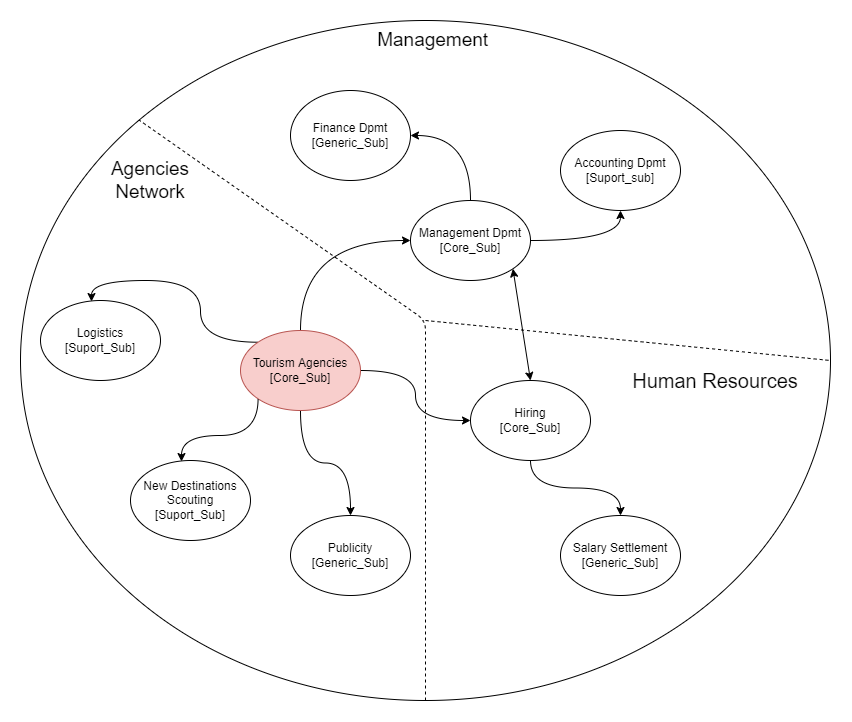

The diagram above was exported from draw.io. Its source (the exported page's mxGraphModel, read from the mxfile embedded in the PNG):
<mxGraphModel dx="1108" dy="442" grid="1" gridSize="10" guides="1" tooltips="1" connect="1" arrows="1" fold="1" page="1" pageScale="1" pageWidth="827" pageHeight="1169" math="0" shadow="0">
  <root>
    <mxCell id="0" />
    <mxCell id="1" parent="0" />
    <mxCell id="BxITePFyU5frtQFEns6t-1" value="" style="ellipse;whiteSpace=wrap;html=1;" parent="1" vertex="1">
      <mxGeometry x="9" y="10" width="810" height="680" as="geometry" />
    </mxCell>
    <mxCell id="BxITePFyU5frtQFEns6t-5" value="" style="endArrow=none;html=1;entryX=0;entryY=0;entryDx=0;entryDy=0;exitX=0.5;exitY=1;exitDx=0;exitDy=0;dashed=1;" parent="1" source="BxITePFyU5frtQFEns6t-1" target="BxITePFyU5frtQFEns6t-1" edge="1">
      <mxGeometry width="50" height="50" relative="1" as="geometry">
        <mxPoint x="389" y="400" as="sourcePoint" />
        <mxPoint x="439" y="350" as="targetPoint" />
        <Array as="points">
          <mxPoint x="414" y="310" />
        </Array>
      </mxGeometry>
    </mxCell>
    <mxCell id="BxITePFyU5frtQFEns6t-6" value="" style="endArrow=none;html=1;dashed=1;entryX=1;entryY=0.5;entryDx=0;entryDy=0;" parent="1" target="BxITePFyU5frtQFEns6t-1" edge="1">
      <mxGeometry width="50" height="50" relative="1" as="geometry">
        <mxPoint x="414" y="310" as="sourcePoint" />
        <mxPoint x="699" y="370" as="targetPoint" />
      </mxGeometry>
    </mxCell>
    <mxCell id="BxITePFyU5frtQFEns6t-7" value="&lt;span style=&quot;font-size: 19px&quot;&gt;Agencies Network&lt;/span&gt;" style="text;html=1;strokeColor=none;fillColor=none;align=center;verticalAlign=middle;whiteSpace=wrap;rounded=0;dashed=1;" parent="1" vertex="1">
      <mxGeometry x="99" y="140" width="80" height="60" as="geometry" />
    </mxCell>
    <mxCell id="BxITePFyU5frtQFEns6t-8" value="&lt;span style=&quot;font-size: 19px&quot;&gt;&amp;nbsp;Management&lt;br&gt;&lt;/span&gt;" style="text;html=1;strokeColor=none;fillColor=none;align=center;verticalAlign=middle;whiteSpace=wrap;rounded=0;dashed=1;" parent="1" vertex="1">
      <mxGeometry x="339" y="20" width="160" height="20" as="geometry" />
    </mxCell>
    <mxCell id="BxITePFyU5frtQFEns6t-10" value="&lt;font style=&quot;font-size: 20px&quot;&gt;Human Resources&lt;/font&gt;" style="text;html=1;strokeColor=none;fillColor=none;align=center;verticalAlign=middle;whiteSpace=wrap;rounded=0;dashed=1;" parent="1" vertex="1">
      <mxGeometry x="609" y="360" width="190" height="20" as="geometry" />
    </mxCell>
    <mxCell id="BxITePFyU5frtQFEns6t-25" style="edgeStyle=orthogonalEdgeStyle;curved=1;orthogonalLoop=1;jettySize=auto;html=1;exitX=0.5;exitY=0;exitDx=0;exitDy=0;entryX=0;entryY=0.5;entryDx=0;entryDy=0;" parent="1" source="BxITePFyU5frtQFEns6t-11" target="BxITePFyU5frtQFEns6t-12" edge="1">
      <mxGeometry relative="1" as="geometry" />
    </mxCell>
    <mxCell id="BxITePFyU5frtQFEns6t-26" style="edgeStyle=orthogonalEdgeStyle;curved=1;orthogonalLoop=1;jettySize=auto;html=1;exitX=1;exitY=0.5;exitDx=0;exitDy=0;entryX=0;entryY=0.5;entryDx=0;entryDy=0;" parent="1" source="BxITePFyU5frtQFEns6t-11" target="BxITePFyU5frtQFEns6t-13" edge="1">
      <mxGeometry relative="1" as="geometry" />
    </mxCell>
    <mxCell id="BxITePFyU5frtQFEns6t-29" style="edgeStyle=orthogonalEdgeStyle;curved=1;orthogonalLoop=1;jettySize=auto;html=1;entryX=0.5;entryY=0;entryDx=0;entryDy=0;exitX=0.5;exitY=1;exitDx=0;exitDy=0;" parent="1" source="BxITePFyU5frtQFEns6t-11" target="BxITePFyU5frtQFEns6t-18" edge="1">
      <mxGeometry relative="1" as="geometry">
        <mxPoint x="239" y="350" as="sourcePoint" />
      </mxGeometry>
    </mxCell>
    <mxCell id="BxITePFyU5frtQFEns6t-30" style="edgeStyle=orthogonalEdgeStyle;curved=1;orthogonalLoop=1;jettySize=auto;html=1;exitX=0;exitY=0;exitDx=0;exitDy=0;entryX=0.425;entryY=0.013;entryDx=0;entryDy=0;entryPerimeter=0;" parent="1" source="BxITePFyU5frtQFEns6t-11" target="BxITePFyU5frtQFEns6t-19" edge="1">
      <mxGeometry relative="1" as="geometry" />
    </mxCell>
    <mxCell id="BxITePFyU5frtQFEns6t-11" value="Tourism Agencies [Core_Sub]" style="ellipse;whiteSpace=wrap;html=1;fillColor=#f8cecc;strokeColor=#b85450;" parent="1" vertex="1">
      <mxGeometry x="229" y="320" width="120" height="80" as="geometry" />
    </mxCell>
    <mxCell id="BxITePFyU5frtQFEns6t-31" style="edgeStyle=orthogonalEdgeStyle;curved=1;orthogonalLoop=1;jettySize=auto;html=1;exitX=1;exitY=0.5;exitDx=0;exitDy=0;entryX=0.5;entryY=1;entryDx=0;entryDy=0;" parent="1" source="BxITePFyU5frtQFEns6t-12" target="BxITePFyU5frtQFEns6t-17" edge="1">
      <mxGeometry relative="1" as="geometry" />
    </mxCell>
    <mxCell id="BxITePFyU5frtQFEns6t-32" style="edgeStyle=orthogonalEdgeStyle;curved=1;orthogonalLoop=1;jettySize=auto;html=1;exitX=0.5;exitY=0;exitDx=0;exitDy=0;entryX=1;entryY=0.5;entryDx=0;entryDy=0;" parent="1" source="BxITePFyU5frtQFEns6t-12" target="BxITePFyU5frtQFEns6t-16" edge="1">
      <mxGeometry relative="1" as="geometry" />
    </mxCell>
    <mxCell id="BxITePFyU5frtQFEns6t-12" value="Management Dpmt&lt;br&gt;[Core_Sub]" style="ellipse;whiteSpace=wrap;html=1;" parent="1" vertex="1">
      <mxGeometry x="399" y="190" width="120" height="80" as="geometry" />
    </mxCell>
    <mxCell id="BxITePFyU5frtQFEns6t-28" style="edgeStyle=orthogonalEdgeStyle;curved=1;orthogonalLoop=1;jettySize=auto;html=1;exitX=0.5;exitY=1;exitDx=0;exitDy=0;entryX=0.5;entryY=0;entryDx=0;entryDy=0;" parent="1" source="BxITePFyU5frtQFEns6t-13" target="BxITePFyU5frtQFEns6t-20" edge="1">
      <mxGeometry relative="1" as="geometry" />
    </mxCell>
    <mxCell id="BxITePFyU5frtQFEns6t-13" value="Hiring&lt;br&gt;[Core_Sub]" style="ellipse;whiteSpace=wrap;html=1;" parent="1" vertex="1">
      <mxGeometry x="459" y="370" width="120" height="80" as="geometry" />
    </mxCell>
    <mxCell id="BxITePFyU5frtQFEns6t-16" value="Finance Dpmt&lt;br&gt;[Generic_Sub]" style="ellipse;whiteSpace=wrap;html=1;" parent="1" vertex="1">
      <mxGeometry x="279" y="80" width="120" height="90" as="geometry" />
    </mxCell>
    <mxCell id="BxITePFyU5frtQFEns6t-17" value="Accounting&amp;nbsp;Dpmt&lt;br&gt;[Suport_sub]" style="ellipse;whiteSpace=wrap;html=1;" parent="1" vertex="1">
      <mxGeometry x="549" y="120" width="120" height="80" as="geometry" />
    </mxCell>
    <mxCell id="BxITePFyU5frtQFEns6t-18" value="Publicity&lt;br&gt;[Generic_Sub]" style="ellipse;whiteSpace=wrap;html=1;" parent="1" vertex="1">
      <mxGeometry x="279" y="505" width="120" height="80" as="geometry" />
    </mxCell>
    <mxCell id="BxITePFyU5frtQFEns6t-19" value="Logistics [Suport_Sub]" style="ellipse;whiteSpace=wrap;html=1;" parent="1" vertex="1">
      <mxGeometry x="29" y="290" width="120" height="80" as="geometry" />
    </mxCell>
    <mxCell id="BxITePFyU5frtQFEns6t-20" value="Salary Settlement [Generic_Sub]" style="ellipse;whiteSpace=wrap;html=1;" parent="1" vertex="1">
      <mxGeometry x="549" y="505" width="120" height="80" as="geometry" />
    </mxCell>
    <mxCell id="BxITePFyU5frtQFEns6t-27" value="" style="endArrow=classic;startArrow=classic;html=1;entryX=1;entryY=1;entryDx=0;entryDy=0;exitX=0.5;exitY=0;exitDx=0;exitDy=0;" parent="1" source="BxITePFyU5frtQFEns6t-13" target="BxITePFyU5frtQFEns6t-12" edge="1">
      <mxGeometry width="50" height="50" relative="1" as="geometry">
        <mxPoint x="509" y="380" as="sourcePoint" />
        <mxPoint x="439" y="350" as="targetPoint" />
      </mxGeometry>
    </mxCell>
    <mxCell id="gTOR17o3OgoIw8TOQ5u2-1" style="edgeStyle=orthogonalEdgeStyle;curved=1;orthogonalLoop=1;jettySize=auto;html=1;exitX=0;exitY=1;exitDx=0;exitDy=0;entryX=0.425;entryY=0.013;entryDx=0;entryDy=0;entryPerimeter=0;" parent="1" source="BxITePFyU5frtQFEns6t-11" target="gTOR17o3OgoIw8TOQ5u2-2" edge="1">
      <mxGeometry relative="1" as="geometry">
        <mxPoint x="279" y="440" as="sourcePoint" />
      </mxGeometry>
    </mxCell>
    <mxCell id="gTOR17o3OgoIw8TOQ5u2-2" value="New Destinations Scouting&lt;br&gt;[Suport_Sub]" style="ellipse;whiteSpace=wrap;html=1;" parent="1" vertex="1">
      <mxGeometry x="119" y="450" width="120" height="80" as="geometry" />
    </mxCell>
  </root>
</mxGraphModel>